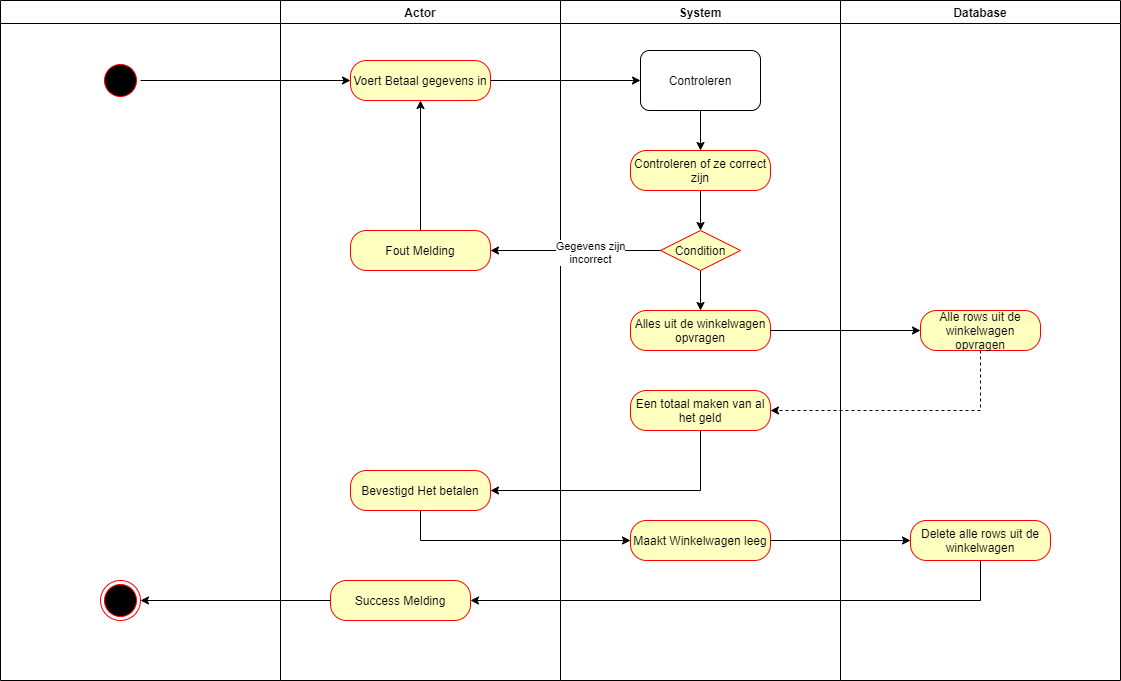

The diagram above was exported from draw.io. Its source (the exported page's mxGraphModel, read from the mxfile embedded in the PNG):
<mxGraphModel dx="1038" dy="616" grid="1" gridSize="10" guides="1" tooltips="1" connect="1" arrows="1" fold="1" page="1" pageScale="1" pageWidth="1169" pageHeight="826" background="#ffffff" math="0" shadow="0">
  <root>
    <mxCell id="Vg0ZGq5Ea4pGIVYE8paJ-0" />
    <mxCell id="Vg0ZGq5Ea4pGIVYE8paJ-1" parent="Vg0ZGq5Ea4pGIVYE8paJ-0" />
    <mxCell id="Vg0ZGq5Ea4pGIVYE8paJ-2" value="" style="swimlane;whiteSpace=wrap" vertex="1" parent="Vg0ZGq5Ea4pGIVYE8paJ-1">
      <mxGeometry x="40" y="40" width="280" height="680" as="geometry" />
    </mxCell>
    <mxCell id="Vg0ZGq5Ea4pGIVYE8paJ-3" value="" style="ellipse;shape=startState;fillColor=#000000;strokeColor=#ff0000;" vertex="1" parent="Vg0ZGq5Ea4pGIVYE8paJ-2">
      <mxGeometry x="100" y="60" width="40" height="40" as="geometry" />
    </mxCell>
    <mxCell id="Vg0ZGq5Ea4pGIVYE8paJ-4" value="" style="html=1;shape=endState;fillColor=#000000;strokeColor=#ff0000;rotation=0;" vertex="1" parent="Vg0ZGq5Ea4pGIVYE8paJ-2">
      <mxGeometry x="100" y="580" width="40" height="40" as="geometry" />
    </mxCell>
    <mxCell id="Vg0ZGq5Ea4pGIVYE8paJ-5" value="Actor" style="swimlane;whiteSpace=wrap" vertex="1" parent="Vg0ZGq5Ea4pGIVYE8paJ-1">
      <mxGeometry x="320" y="40" width="280" height="680" as="geometry" />
    </mxCell>
    <mxCell id="Vg0ZGq5Ea4pGIVYE8paJ-7" style="edgeStyle=orthogonalEdgeStyle;rounded=0;orthogonalLoop=1;jettySize=auto;html=1;entryX=0.5;entryY=1;entryDx=0;entryDy=0;" edge="1" parent="Vg0ZGq5Ea4pGIVYE8paJ-5" source="Vg0ZGq5Ea4pGIVYE8paJ-8">
      <mxGeometry relative="1" as="geometry">
        <mxPoint x="140" y="100" as="targetPoint" />
      </mxGeometry>
    </mxCell>
    <mxCell id="gI_sVm8n0PhYdjj4sY_G-0" value="Voert Betaal gegevens in" style="rounded=1;whiteSpace=wrap;html=1;arcSize=40;fontColor=#000000;fillColor=#ffffc0;strokeColor=#ff0000;" vertex="1" parent="Vg0ZGq5Ea4pGIVYE8paJ-5">
      <mxGeometry x="70" y="60" width="140" height="40" as="geometry" />
    </mxCell>
    <mxCell id="5Lv4S3vFnbFi6cavdLtt-4" style="edgeStyle=orthogonalEdgeStyle;rounded=0;orthogonalLoop=1;jettySize=auto;html=1;" edge="1" parent="Vg0ZGq5Ea4pGIVYE8paJ-5" source="5Lv4S3vFnbFi6cavdLtt-2" target="gI_sVm8n0PhYdjj4sY_G-0">
      <mxGeometry relative="1" as="geometry" />
    </mxCell>
    <mxCell id="5Lv4S3vFnbFi6cavdLtt-2" value="Fout Melding" style="rounded=1;whiteSpace=wrap;html=1;arcSize=40;fontColor=#000000;fillColor=#ffffc0;strokeColor=#ff0000;" vertex="1" parent="Vg0ZGq5Ea4pGIVYE8paJ-5">
      <mxGeometry x="70" y="230" width="140" height="40" as="geometry" />
    </mxCell>
    <mxCell id="5Lv4S3vFnbFi6cavdLtt-15" value="Success Melding" style="rounded=1;whiteSpace=wrap;html=1;arcSize=40;fontColor=#000000;fillColor=#ffffc0;strokeColor=#ff0000;" vertex="1" parent="Vg0ZGq5Ea4pGIVYE8paJ-5">
      <mxGeometry x="50" y="580" width="140" height="40" as="geometry" />
    </mxCell>
    <mxCell id="5Lv4S3vFnbFi6cavdLtt-16" value="Bevestigd Het betalen" style="rounded=1;whiteSpace=wrap;html=1;arcSize=40;fontColor=#000000;fillColor=#ffffc0;strokeColor=#ff0000;" vertex="1" parent="Vg0ZGq5Ea4pGIVYE8paJ-5">
      <mxGeometry x="70" y="470" width="140" height="40" as="geometry" />
    </mxCell>
    <mxCell id="Vg0ZGq5Ea4pGIVYE8paJ-10" value="System" style="swimlane;whiteSpace=wrap" vertex="1" parent="Vg0ZGq5Ea4pGIVYE8paJ-1">
      <mxGeometry x="600" y="40" width="280" height="680" as="geometry" />
    </mxCell>
    <mxCell id="Vg0ZGq5Ea4pGIVYE8paJ-11" style="edgeStyle=orthogonalEdgeStyle;rounded=0;orthogonalLoop=1;jettySize=auto;html=1;" edge="1" parent="Vg0ZGq5Ea4pGIVYE8paJ-10" target="Vg0ZGq5Ea4pGIVYE8paJ-13">
      <mxGeometry relative="1" as="geometry">
        <mxPoint x="140" y="110" as="sourcePoint" />
      </mxGeometry>
    </mxCell>
    <mxCell id="Vg0ZGq5Ea4pGIVYE8paJ-14" value="Email is nog niet&lt;br&gt;in gebruik" style="edgeStyle=orthogonalEdgeStyle;rounded=0;orthogonalLoop=1;jettySize=auto;html=1;" edge="1" parent="Vg0ZGq5Ea4pGIVYE8paJ-10" target="Vg0ZGq5Ea4pGIVYE8paJ-17">
      <mxGeometry relative="1" as="geometry">
        <mxPoint x="140" y="280" as="sourcePoint" />
      </mxGeometry>
    </mxCell>
    <mxCell id="Vg0ZGq5Ea4pGIVYE8paJ-16" style="edgeStyle=orthogonalEdgeStyle;rounded=0;orthogonalLoop=1;jettySize=auto;html=1;entryX=0.5;entryY=0;entryDx=0;entryDy=0;" edge="1" parent="Vg0ZGq5Ea4pGIVYE8paJ-10" target="Vg0ZGq5Ea4pGIVYE8paJ-21">
      <mxGeometry relative="1" as="geometry">
        <mxPoint x="140" y="390" as="sourcePoint" />
        <mxPoint x="140" y="430" as="targetPoint" />
      </mxGeometry>
    </mxCell>
    <mxCell id="gI_sVm8n0PhYdjj4sY_G-8" style="edgeStyle=orthogonalEdgeStyle;rounded=0;orthogonalLoop=1;jettySize=auto;html=1;" edge="1" parent="Vg0ZGq5Ea4pGIVYE8paJ-10" source="gI_sVm8n0PhYdjj4sY_G-6" target="gI_sVm8n0PhYdjj4sY_G-7">
      <mxGeometry relative="1" as="geometry" />
    </mxCell>
    <mxCell id="gI_sVm8n0PhYdjj4sY_G-6" value="Controleren" style="rounded=1;whiteSpace=wrap;html=1;" vertex="1" parent="Vg0ZGq5Ea4pGIVYE8paJ-10">
      <mxGeometry x="80" y="50" width="120" height="60" as="geometry" />
    </mxCell>
    <mxCell id="5Lv4S3vFnbFi6cavdLtt-1" style="edgeStyle=orthogonalEdgeStyle;rounded=0;orthogonalLoop=1;jettySize=auto;html=1;entryX=0.5;entryY=0;entryDx=0;entryDy=0;" edge="1" parent="Vg0ZGq5Ea4pGIVYE8paJ-10" source="gI_sVm8n0PhYdjj4sY_G-7" target="5Lv4S3vFnbFi6cavdLtt-0">
      <mxGeometry relative="1" as="geometry" />
    </mxCell>
    <mxCell id="gI_sVm8n0PhYdjj4sY_G-7" value="Controleren of ze correct zijn" style="rounded=1;whiteSpace=wrap;html=1;arcSize=40;fontColor=#000000;fillColor=#ffffc0;strokeColor=#ff0000;" vertex="1" parent="Vg0ZGq5Ea4pGIVYE8paJ-10">
      <mxGeometry x="70" y="150" width="140" height="40" as="geometry" />
    </mxCell>
    <mxCell id="5Lv4S3vFnbFi6cavdLtt-9" style="edgeStyle=orthogonalEdgeStyle;rounded=0;orthogonalLoop=1;jettySize=auto;html=1;" edge="1" parent="Vg0ZGq5Ea4pGIVYE8paJ-10" source="5Lv4S3vFnbFi6cavdLtt-0" target="5Lv4S3vFnbFi6cavdLtt-8">
      <mxGeometry relative="1" as="geometry" />
    </mxCell>
    <mxCell id="5Lv4S3vFnbFi6cavdLtt-0" value="Condition" style="rhombus;whiteSpace=wrap;html=1;fillColor=#ffffc0;strokeColor=#ff0000;" vertex="1" parent="Vg0ZGq5Ea4pGIVYE8paJ-10">
      <mxGeometry x="100" y="230" width="80" height="40" as="geometry" />
    </mxCell>
    <mxCell id="5Lv4S3vFnbFi6cavdLtt-8" value="Alles uit de winkelwagen opvragen" style="rounded=1;whiteSpace=wrap;html=1;arcSize=40;fontColor=#000000;fillColor=#ffffc0;strokeColor=#ff0000;" vertex="1" parent="Vg0ZGq5Ea4pGIVYE8paJ-10">
      <mxGeometry x="70" y="310" width="140" height="40" as="geometry" />
    </mxCell>
    <mxCell id="5Lv4S3vFnbFi6cavdLtt-13" value="Een totaal maken van al het geld" style="rounded=1;whiteSpace=wrap;html=1;arcSize=40;fontColor=#000000;fillColor=#ffffc0;strokeColor=#ff0000;" vertex="1" parent="Vg0ZGq5Ea4pGIVYE8paJ-10">
      <mxGeometry x="70" y="390" width="140" height="40" as="geometry" />
    </mxCell>
    <mxCell id="5Lv4S3vFnbFi6cavdLtt-19" value="Maakt Winkelwagen leeg" style="rounded=1;whiteSpace=wrap;html=1;arcSize=40;fontColor=#000000;fillColor=#ffffc0;strokeColor=#ff0000;" vertex="1" parent="Vg0ZGq5Ea4pGIVYE8paJ-10">
      <mxGeometry x="70" y="520" width="140" height="40" as="geometry" />
    </mxCell>
    <mxCell id="Vg0ZGq5Ea4pGIVYE8paJ-22" value="Database" style="swimlane;whiteSpace=wrap;startSize=23;" vertex="1" parent="Vg0ZGq5Ea4pGIVYE8paJ-1">
      <mxGeometry x="880" y="40" width="280" height="680" as="geometry" />
    </mxCell>
    <mxCell id="5Lv4S3vFnbFi6cavdLtt-10" value="Alle rows uit de winkelwagen opvragen" style="whiteSpace=wrap;html=1;rounded=1;strokeColor=#ff0000;fillColor=#ffffc0;arcSize=40;" vertex="1" parent="Vg0ZGq5Ea4pGIVYE8paJ-22">
      <mxGeometry x="80" y="310" width="120" height="40" as="geometry" />
    </mxCell>
    <mxCell id="5Lv4S3vFnbFi6cavdLtt-23" value="Delete alle rows uit de winkelwagen" style="rounded=1;whiteSpace=wrap;html=1;arcSize=40;fontColor=#000000;fillColor=#ffffc0;strokeColor=#ff0000;" vertex="1" parent="Vg0ZGq5Ea4pGIVYE8paJ-22">
      <mxGeometry x="70" y="520" width="140" height="40" as="geometry" />
    </mxCell>
    <mxCell id="Vg0ZGq5Ea4pGIVYE8paJ-26" style="edgeStyle=orthogonalEdgeStyle;rounded=0;orthogonalLoop=1;jettySize=auto;html=1;entryX=0;entryY=0.5;entryDx=0;entryDy=0;" edge="1" parent="Vg0ZGq5Ea4pGIVYE8paJ-1" target="Vg0ZGq5Ea4pGIVYE8paJ-12">
      <mxGeometry relative="1" as="geometry">
        <mxPoint x="530" y="120" as="sourcePoint" />
      </mxGeometry>
    </mxCell>
    <mxCell id="Vg0ZGq5Ea4pGIVYE8paJ-27" style="edgeStyle=orthogonalEdgeStyle;rounded=0;orthogonalLoop=1;jettySize=auto;html=1;" edge="1" parent="Vg0ZGq5Ea4pGIVYE8paJ-1" target="Vg0ZGq5Ea4pGIVYE8paJ-23">
      <mxGeometry relative="1" as="geometry">
        <mxPoint x="800" y="210" as="sourcePoint" />
      </mxGeometry>
    </mxCell>
    <mxCell id="Vg0ZGq5Ea4pGIVYE8paJ-28" style="edgeStyle=orthogonalEdgeStyle;rounded=0;orthogonalLoop=1;jettySize=auto;html=1;entryX=1;entryY=0.5;entryDx=0;entryDy=0;dashed=1;" edge="1" parent="Vg0ZGq5Ea4pGIVYE8paJ-1" source="Vg0ZGq5Ea4pGIVYE8paJ-23">
      <mxGeometry relative="1" as="geometry">
        <Array as="points">
          <mxPoint x="1020" y="300" />
        </Array>
        <mxPoint x="780" y="300" as="targetPoint" />
      </mxGeometry>
    </mxCell>
    <mxCell id="Vg0ZGq5Ea4pGIVYE8paJ-29" value="Email is al&lt;br&gt;in gebruik" style="edgeStyle=orthogonalEdgeStyle;rounded=0;orthogonalLoop=1;jettySize=auto;html=1;" edge="1" parent="Vg0ZGq5Ea4pGIVYE8paJ-1" source="Vg0ZGq5Ea4pGIVYE8paJ-15">
      <mxGeometry x="0.1111" relative="1" as="geometry">
        <mxPoint x="520" y="300" as="targetPoint" />
        <mxPoint as="offset" />
      </mxGeometry>
    </mxCell>
    <mxCell id="Vg0ZGq5Ea4pGIVYE8paJ-30" style="edgeStyle=orthogonalEdgeStyle;rounded=0;orthogonalLoop=1;jettySize=auto;html=1;" edge="1" parent="Vg0ZGq5Ea4pGIVYE8paJ-1" source="Vg0ZGq5Ea4pGIVYE8paJ-21">
      <mxGeometry relative="1" as="geometry">
        <mxPoint x="460" y="330" as="targetPoint" />
      </mxGeometry>
    </mxCell>
    <mxCell id="Vg0ZGq5Ea4pGIVYE8paJ-31" value="Wachtwoord en&amp;nbsp;&lt;br&gt;herhaald wachtwoord&lt;br&gt;komen niet overeen" style="edgeLabel;html=1;align=center;verticalAlign=middle;resizable=0;points=[];" vertex="1" connectable="0" parent="Vg0ZGq5Ea4pGIVYE8paJ-30">
      <mxGeometry x="-0.479" y="-3" relative="1" as="geometry">
        <mxPoint as="offset" />
      </mxGeometry>
    </mxCell>
    <mxCell id="Vg0ZGq5Ea4pGIVYE8paJ-32" value="" style="edgeStyle=orthogonalEdgeStyle;rounded=0;orthogonalLoop=1;jettySize=auto;html=1;" edge="1" parent="Vg0ZGq5Ea4pGIVYE8paJ-1" target="Vg0ZGq5Ea4pGIVYE8paJ-24">
      <mxGeometry relative="1" as="geometry">
        <mxPoint x="810" y="610" as="sourcePoint" />
      </mxGeometry>
    </mxCell>
    <mxCell id="Vg0ZGq5Ea4pGIVYE8paJ-33" value="" style="edgeStyle=orthogonalEdgeStyle;rounded=0;orthogonalLoop=1;jettySize=auto;html=1;" edge="1" parent="Vg0ZGq5Ea4pGIVYE8paJ-1" target="Vg0ZGq5Ea4pGIVYE8paJ-9">
      <mxGeometry relative="1" as="geometry">
        <mxPoint x="1020" y="630" as="sourcePoint" />
        <Array as="points">
          <mxPoint x="1020" y="670" />
        </Array>
      </mxGeometry>
    </mxCell>
    <mxCell id="gI_sVm8n0PhYdjj4sY_G-3" style="edgeStyle=orthogonalEdgeStyle;rounded=0;orthogonalLoop=1;jettySize=auto;html=1;" edge="1" parent="Vg0ZGq5Ea4pGIVYE8paJ-1" source="Vg0ZGq5Ea4pGIVYE8paJ-3" target="gI_sVm8n0PhYdjj4sY_G-0">
      <mxGeometry relative="1" as="geometry" />
    </mxCell>
    <mxCell id="gI_sVm8n0PhYdjj4sY_G-4" style="edgeStyle=orthogonalEdgeStyle;rounded=0;orthogonalLoop=1;jettySize=auto;html=1;entryX=0;entryY=0.5;entryDx=0;entryDy=0;" edge="1" parent="Vg0ZGq5Ea4pGIVYE8paJ-1" source="gI_sVm8n0PhYdjj4sY_G-0" target="gI_sVm8n0PhYdjj4sY_G-6">
      <mxGeometry relative="1" as="geometry">
        <mxPoint x="670" y="120" as="targetPoint" />
      </mxGeometry>
    </mxCell>
    <mxCell id="5Lv4S3vFnbFi6cavdLtt-3" style="edgeStyle=orthogonalEdgeStyle;rounded=0;orthogonalLoop=1;jettySize=auto;html=1;" edge="1" parent="Vg0ZGq5Ea4pGIVYE8paJ-1" source="5Lv4S3vFnbFi6cavdLtt-0" target="5Lv4S3vFnbFi6cavdLtt-2">
      <mxGeometry relative="1" as="geometry" />
    </mxCell>
    <mxCell id="5Lv4S3vFnbFi6cavdLtt-5" value="Gegevens zijn&lt;br&gt;incorrect" style="edgeLabel;html=1;align=center;verticalAlign=middle;resizable=0;points=[];" vertex="1" connectable="0" parent="5Lv4S3vFnbFi6cavdLtt-3">
      <mxGeometry x="-0.1647" y="1" relative="1" as="geometry">
        <mxPoint as="offset" />
      </mxGeometry>
    </mxCell>
    <mxCell id="5Lv4S3vFnbFi6cavdLtt-11" value="" style="edgeStyle=orthogonalEdgeStyle;rounded=0;orthogonalLoop=1;jettySize=auto;html=1;" edge="1" parent="Vg0ZGq5Ea4pGIVYE8paJ-1" source="5Lv4S3vFnbFi6cavdLtt-8" target="5Lv4S3vFnbFi6cavdLtt-10">
      <mxGeometry relative="1" as="geometry" />
    </mxCell>
    <mxCell id="5Lv4S3vFnbFi6cavdLtt-14" style="edgeStyle=orthogonalEdgeStyle;rounded=0;orthogonalLoop=1;jettySize=auto;html=1;entryX=1;entryY=0.5;entryDx=0;entryDy=0;dashed=1;" edge="1" parent="Vg0ZGq5Ea4pGIVYE8paJ-1" source="5Lv4S3vFnbFi6cavdLtt-10" target="5Lv4S3vFnbFi6cavdLtt-13">
      <mxGeometry relative="1" as="geometry">
        <Array as="points">
          <mxPoint x="1020" y="450" />
        </Array>
      </mxGeometry>
    </mxCell>
    <mxCell id="5Lv4S3vFnbFi6cavdLtt-17" style="edgeStyle=orthogonalEdgeStyle;rounded=0;orthogonalLoop=1;jettySize=auto;html=1;" edge="1" parent="Vg0ZGq5Ea4pGIVYE8paJ-1" source="5Lv4S3vFnbFi6cavdLtt-13" target="5Lv4S3vFnbFi6cavdLtt-16">
      <mxGeometry relative="1" as="geometry">
        <Array as="points">
          <mxPoint x="740" y="530" />
        </Array>
      </mxGeometry>
    </mxCell>
    <mxCell id="5Lv4S3vFnbFi6cavdLtt-20" style="edgeStyle=orthogonalEdgeStyle;rounded=0;orthogonalLoop=1;jettySize=auto;html=1;entryX=0;entryY=0.5;entryDx=0;entryDy=0;" edge="1" parent="Vg0ZGq5Ea4pGIVYE8paJ-1" source="5Lv4S3vFnbFi6cavdLtt-16" target="5Lv4S3vFnbFi6cavdLtt-19">
      <mxGeometry relative="1" as="geometry">
        <Array as="points">
          <mxPoint x="460" y="580" />
        </Array>
      </mxGeometry>
    </mxCell>
    <mxCell id="5Lv4S3vFnbFi6cavdLtt-22" style="edgeStyle=orthogonalEdgeStyle;rounded=0;orthogonalLoop=1;jettySize=auto;html=1;" edge="1" parent="Vg0ZGq5Ea4pGIVYE8paJ-1" source="5Lv4S3vFnbFi6cavdLtt-15" target="Vg0ZGq5Ea4pGIVYE8paJ-4">
      <mxGeometry relative="1" as="geometry" />
    </mxCell>
    <mxCell id="5Lv4S3vFnbFi6cavdLtt-24" style="edgeStyle=orthogonalEdgeStyle;rounded=0;orthogonalLoop=1;jettySize=auto;html=1;" edge="1" parent="Vg0ZGq5Ea4pGIVYE8paJ-1" source="5Lv4S3vFnbFi6cavdLtt-19" target="5Lv4S3vFnbFi6cavdLtt-23">
      <mxGeometry relative="1" as="geometry" />
    </mxCell>
    <mxCell id="5Lv4S3vFnbFi6cavdLtt-25" style="edgeStyle=orthogonalEdgeStyle;rounded=0;orthogonalLoop=1;jettySize=auto;html=1;entryX=1;entryY=0.5;entryDx=0;entryDy=0;" edge="1" parent="Vg0ZGq5Ea4pGIVYE8paJ-1" source="5Lv4S3vFnbFi6cavdLtt-23" target="5Lv4S3vFnbFi6cavdLtt-15">
      <mxGeometry relative="1" as="geometry">
        <Array as="points">
          <mxPoint x="1020" y="640" />
        </Array>
      </mxGeometry>
    </mxCell>
  </root>
</mxGraphModel>